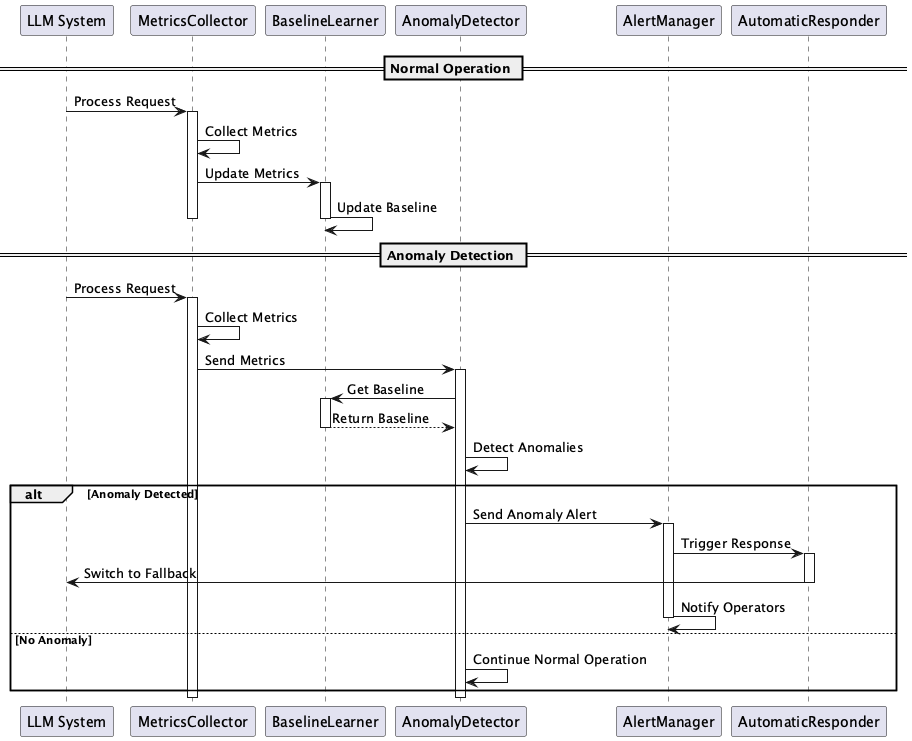

The diagram above was rendered by PlantUML. Its source (embedded in the PNG):
@startuml Anomaly Detection Sequence

participant "LLM System" as LLM
participant "MetricsCollector" as MC
participant "BaselineLearner" as BL
participant "AnomalyDetector" as AD
participant "AlertManager" as AM
participant "AutomaticResponder" as AR

== Normal Operation ==
LLM -> MC: Process Request
activate MC
MC -> MC: Collect Metrics
MC -> BL: Update Metrics
activate BL
BL -> BL: Update Baseline
deactivate BL
deactivate MC

== Anomaly Detection ==
LLM -> MC: Process Request
activate MC
MC -> MC: Collect Metrics
MC -> AD: Send Metrics
activate AD
AD -> BL: Get Baseline
activate BL
BL --> AD: Return Baseline
deactivate BL
AD -> AD: Detect Anomalies
alt Anomaly Detected
    AD -> AM: Send Anomaly Alert
    activate AM
    AM -> AR: Trigger Response
    activate AR
    AR -> LLM: Switch to Fallback
    deactivate AR
    AM -> AM: Notify Operators
    deactivate AM
else No Anomaly
    AD -> AD: Continue Normal Operation
end
deactivate AD
deactivate MC

@enduml